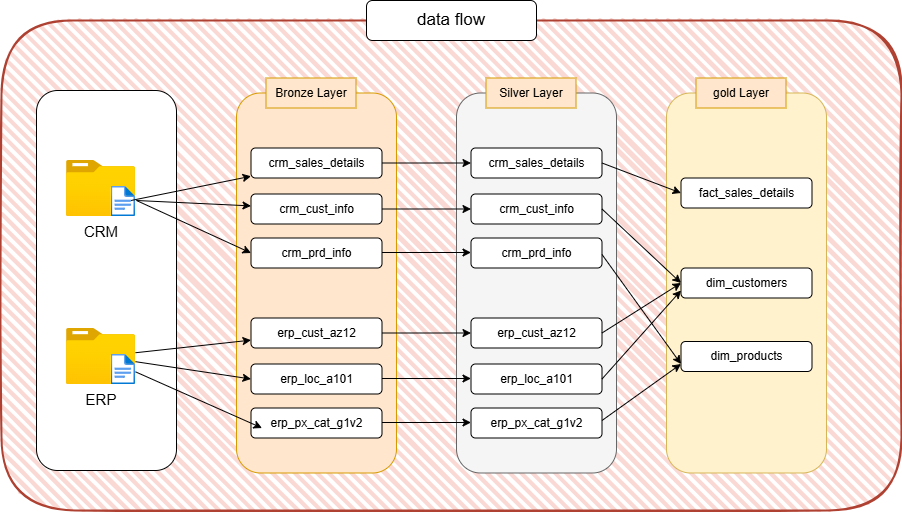

The diagram above was exported from draw.io. Its source (the exported page's mxGraphModel, read from the mxfile embedded in the PNG):
<mxGraphModel dx="1050" dy="522" grid="1" gridSize="10" guides="1" tooltips="1" connect="1" arrows="1" fold="1" page="1" pageScale="1" pageWidth="827" pageHeight="1169" math="0" shadow="0">
  <root>
    <mxCell id="0" />
    <mxCell id="1" parent="0" />
    <mxCell id="x7na8OwrvL0Cb59hSZcz-103" value="" style="rounded=1;whiteSpace=wrap;html=1;strokeWidth=2;fillWeight=4;hachureGap=8;hachureAngle=45;sketch=1;fillColor=#fad9d5;strokeColor=#ae4132;" vertex="1" parent="1">
      <mxGeometry x="35" y="120" width="900" height="490" as="geometry" />
    </mxCell>
    <mxCell id="x7na8OwrvL0Cb59hSZcz-40" value="" style="rounded=1;labelBackgroundColor=none;" vertex="1" parent="1">
      <mxGeometry x="70" y="190" width="140" height="380" as="geometry" />
    </mxCell>
    <mxCell id="x7na8OwrvL0Cb59hSZcz-41" value="" style="image;aspect=fixed;html=1;points=[];align=center;fontSize=12;image=img/lib/azure2/general/Folder_Blank.svg;" vertex="1" parent="1">
      <mxGeometry x="100" y="260" width="69" height="56.00000000000001" as="geometry" />
    </mxCell>
    <mxCell id="x7na8OwrvL0Cb59hSZcz-42" value="" style="image;aspect=fixed;html=1;points=[];align=center;fontSize=12;image=img/lib/azure2/general/Folder_Blank.svg;" vertex="1" parent="1">
      <mxGeometry x="100" y="428" width="69" height="56.00000000000001" as="geometry" />
    </mxCell>
    <mxCell id="x7na8OwrvL0Cb59hSZcz-43" value="" style="image;aspect=fixed;html=1;points=[];align=center;fontSize=12;image=img/lib/azure2/general/File.svg;" vertex="1" parent="1">
      <mxGeometry x="144.65" y="286" width="24.35" height="30" as="geometry" />
    </mxCell>
    <mxCell id="x7na8OwrvL0Cb59hSZcz-44" value="" style="image;aspect=fixed;html=1;points=[];align=center;fontSize=12;image=img/lib/azure2/general/File.svg;" vertex="1" parent="1">
      <mxGeometry x="144.65" y="454" width="24.35" height="30" as="geometry" />
    </mxCell>
    <mxCell id="x7na8OwrvL0Cb59hSZcz-45" value="&lt;font style=&quot;font-size: 15px;&quot;&gt;CRM&lt;/font&gt;" style="text;html=1;align=center;verticalAlign=middle;whiteSpace=wrap;rounded=0;" vertex="1" parent="1">
      <mxGeometry x="104.5" y="316" width="60" height="30" as="geometry" />
    </mxCell>
    <mxCell id="x7na8OwrvL0Cb59hSZcz-46" value="&lt;font style=&quot;font-size: 15px;&quot;&gt;ERP&lt;/font&gt;" style="text;html=1;align=center;verticalAlign=middle;whiteSpace=wrap;rounded=0;" vertex="1" parent="1">
      <mxGeometry x="104.5" y="484" width="60" height="30" as="geometry" />
    </mxCell>
    <mxCell id="x7na8OwrvL0Cb59hSZcz-47" value="" style="rounded=1;whiteSpace=wrap;html=1;fillColor=#ffe6cc;strokeColor=#d79b00;" vertex="1" parent="1">
      <mxGeometry x="270" y="192.5" width="160" height="380" as="geometry" />
    </mxCell>
    <mxCell id="x7na8OwrvL0Cb59hSZcz-48" value="Bronze Layer" style="text;html=1;align=center;verticalAlign=middle;whiteSpace=wrap;rounded=0;fillColor=#ffe6cc;strokeColor=#d79b00;" vertex="1" parent="1">
      <mxGeometry x="299.5" y="177.5" width="90" height="30" as="geometry" />
    </mxCell>
    <mxCell id="x7na8OwrvL0Cb59hSZcz-50" value="crm_sales_details" style="rounded=1;whiteSpace=wrap;html=1;" vertex="1" parent="1">
      <mxGeometry x="284.5" y="247.5" width="131" height="30" as="geometry" />
    </mxCell>
    <mxCell id="x7na8OwrvL0Cb59hSZcz-52" value="crm_prd_info&lt;span style=&quot;text-wrap-mode: nowrap; color: rgba(0, 0, 0, 0); font-family: monospace; font-size: 0px; text-align: start;&quot;&gt;%3CmxGraphModel%3E%3Croot%3E%3CmxCell%20id%3D%220%22%2F%3E%3CmxCell%20id%3D%221%22%20parent%3D%220%22%2F%3E%3CmxCell%20id%3D%222%22%20value%3D%22crm_sales_details%22%20style%3D%22rounded%3D1%3BwhiteSpace%3Dwrap%3Bhtml%3D1%3B%22%20vertex%3D%221%22%20parent%3D%221%22%3E%3CmxGeometry%20x%3D%22309%22%20y%3D%22330%22%20width%3D%22131%22%20height%3D%2230%22%20as%3D%22geometry%22%2F%3E%3C%2FmxCell%3E%3C%2Froot%3E%3C%2FmxGraphModel%3E&lt;/span&gt;" style="rounded=1;whiteSpace=wrap;html=1;" vertex="1" parent="1">
      <mxGeometry x="284.5" y="337.5" width="131" height="30" as="geometry" />
    </mxCell>
    <mxCell id="x7na8OwrvL0Cb59hSZcz-54" value="crm_cust_info" style="rounded=1;whiteSpace=wrap;html=1;" vertex="1" parent="1">
      <mxGeometry x="284.5" y="293.5" width="131" height="30" as="geometry" />
    </mxCell>
    <mxCell id="x7na8OwrvL0Cb59hSZcz-55" value="erp_cust_az12" style="rounded=1;whiteSpace=wrap;html=1;" vertex="1" parent="1">
      <mxGeometry x="284.5" y="417.5" width="131" height="30" as="geometry" />
    </mxCell>
    <mxCell id="x7na8OwrvL0Cb59hSZcz-56" value="erp_loc_a101" style="rounded=1;whiteSpace=wrap;html=1;" vertex="1" parent="1">
      <mxGeometry x="284.5" y="463.5" width="131" height="30" as="geometry" />
    </mxCell>
    <mxCell id="x7na8OwrvL0Cb59hSZcz-57" value="erp_px_cat_g1v2" style="rounded=1;whiteSpace=wrap;html=1;" vertex="1" parent="1">
      <mxGeometry x="284.5" y="507.5" width="131" height="30" as="geometry" />
    </mxCell>
    <mxCell id="x7na8OwrvL0Cb59hSZcz-64" value="" style="endArrow=classic;html=1;rounded=0;" edge="1" parent="1" target="x7na8OwrvL0Cb59hSZcz-50">
      <mxGeometry width="50" height="50" relative="1" as="geometry">
        <mxPoint x="164.5" y="300" as="sourcePoint" />
        <mxPoint x="214.5" y="250" as="targetPoint" />
        <Array as="points" />
      </mxGeometry>
    </mxCell>
    <mxCell id="x7na8OwrvL0Cb59hSZcz-65" value="" style="endArrow=classic;html=1;rounded=0;" edge="1" parent="1" target="x7na8OwrvL0Cb59hSZcz-54">
      <mxGeometry width="50" height="50" relative="1" as="geometry">
        <mxPoint x="170" y="300" as="sourcePoint" />
        <mxPoint x="319" y="279" as="targetPoint" />
        <Array as="points" />
      </mxGeometry>
    </mxCell>
    <mxCell id="x7na8OwrvL0Cb59hSZcz-66" value="" style="endArrow=classic;html=1;rounded=0;entryX=0;entryY=0.5;entryDx=0;entryDy=0;" edge="1" parent="1" target="x7na8OwrvL0Cb59hSZcz-52">
      <mxGeometry width="50" height="50" relative="1" as="geometry">
        <mxPoint x="170" y="300" as="sourcePoint" />
        <mxPoint x="319" y="311" as="targetPoint" />
        <Array as="points" />
      </mxGeometry>
    </mxCell>
    <mxCell id="x7na8OwrvL0Cb59hSZcz-67" value="" style="endArrow=classic;html=1;rounded=0;entryX=0.084;entryY=0.667;entryDx=0;entryDy=0;entryPerimeter=0;" edge="1" parent="1" source="x7na8OwrvL0Cb59hSZcz-42" target="x7na8OwrvL0Cb59hSZcz-57">
      <mxGeometry width="50" height="50" relative="1" as="geometry">
        <mxPoint x="160" y="440" as="sourcePoint" />
        <mxPoint x="294.5" y="475" as="targetPoint" />
        <Array as="points" />
      </mxGeometry>
    </mxCell>
    <mxCell id="x7na8OwrvL0Cb59hSZcz-68" value="" style="endArrow=classic;html=1;rounded=0;entryX=0;entryY=0.5;entryDx=0;entryDy=0;" edge="1" parent="1" source="x7na8OwrvL0Cb59hSZcz-42" target="x7na8OwrvL0Cb59hSZcz-56">
      <mxGeometry width="50" height="50" relative="1" as="geometry">
        <mxPoint x="179" y="455" as="sourcePoint" />
        <mxPoint x="330" y="530" as="targetPoint" />
        <Array as="points" />
      </mxGeometry>
    </mxCell>
    <mxCell id="x7na8OwrvL0Cb59hSZcz-69" value="" style="endArrow=classic;html=1;rounded=0;" edge="1" parent="1" source="x7na8OwrvL0Cb59hSZcz-42" target="x7na8OwrvL0Cb59hSZcz-55">
      <mxGeometry width="50" height="50" relative="1" as="geometry">
        <mxPoint x="179" y="447" as="sourcePoint" />
        <mxPoint x="319" y="481" as="targetPoint" />
        <Array as="points" />
      </mxGeometry>
    </mxCell>
    <mxCell id="x7na8OwrvL0Cb59hSZcz-70" value="" style="rounded=1;whiteSpace=wrap;html=1;fillColor=#f5f5f5;strokeColor=#666666;fontColor=#333333;" vertex="1" parent="1">
      <mxGeometry x="490" y="192.5" width="160" height="380" as="geometry" />
    </mxCell>
    <mxCell id="x7na8OwrvL0Cb59hSZcz-71" value="Silver Layer" style="text;html=1;align=center;verticalAlign=middle;whiteSpace=wrap;rounded=0;fillColor=#ffe6cc;strokeColor=#d79b00;" vertex="1" parent="1">
      <mxGeometry x="519.5" y="177.5" width="90" height="30" as="geometry" />
    </mxCell>
    <mxCell id="x7na8OwrvL0Cb59hSZcz-72" value="crm_sales_details" style="rounded=1;whiteSpace=wrap;html=1;" vertex="1" parent="1">
      <mxGeometry x="504.5" y="247.5" width="131" height="30" as="geometry" />
    </mxCell>
    <mxCell id="x7na8OwrvL0Cb59hSZcz-73" value="crm_prd_info&lt;span style=&quot;text-wrap-mode: nowrap; color: rgba(0, 0, 0, 0); font-family: monospace; font-size: 0px; text-align: start;&quot;&gt;%3CmxGraphModel%3E%3Croot%3E%3CmxCell%20id%3D%220%22%2F%3E%3CmxCell%20id%3D%221%22%20parent%3D%220%22%2F%3E%3CmxCell%20id%3D%222%22%20value%3D%22crm_sales_details%22%20style%3D%22rounded%3D1%3BwhiteSpace%3Dwrap%3Bhtml%3D1%3B%22%20vertex%3D%221%22%20parent%3D%221%22%3E%3CmxGeometry%20x%3D%22309%22%20y%3D%22330%22%20width%3D%22131%22%20height%3D%2230%22%20as%3D%22geometry%22%2F%3E%3C%2FmxCell%3E%3C%2Froot%3E%3C%2FmxGraphModel%3E&lt;/span&gt;" style="rounded=1;whiteSpace=wrap;html=1;" vertex="1" parent="1">
      <mxGeometry x="504.5" y="337.5" width="131" height="30" as="geometry" />
    </mxCell>
    <mxCell id="x7na8OwrvL0Cb59hSZcz-74" value="crm_cust_info" style="rounded=1;whiteSpace=wrap;html=1;" vertex="1" parent="1">
      <mxGeometry x="504.5" y="293.5" width="131" height="30" as="geometry" />
    </mxCell>
    <mxCell id="x7na8OwrvL0Cb59hSZcz-75" value="erp_cust_az12" style="rounded=1;whiteSpace=wrap;html=1;" vertex="1" parent="1">
      <mxGeometry x="504.5" y="417.5" width="131" height="30" as="geometry" />
    </mxCell>
    <mxCell id="x7na8OwrvL0Cb59hSZcz-76" value="erp_loc_a101" style="rounded=1;whiteSpace=wrap;html=1;" vertex="1" parent="1">
      <mxGeometry x="504.5" y="463.5" width="131" height="30" as="geometry" />
    </mxCell>
    <mxCell id="x7na8OwrvL0Cb59hSZcz-77" value="erp_px_cat_g1v2" style="rounded=1;whiteSpace=wrap;html=1;" vertex="1" parent="1">
      <mxGeometry x="504.5" y="507.5" width="131" height="30" as="geometry" />
    </mxCell>
    <mxCell id="x7na8OwrvL0Cb59hSZcz-78" value="" style="endArrow=classic;html=1;rounded=0;" edge="1" parent="1" source="x7na8OwrvL0Cb59hSZcz-50" target="x7na8OwrvL0Cb59hSZcz-72">
      <mxGeometry width="50" height="50" relative="1" as="geometry">
        <mxPoint x="560" y="390" as="sourcePoint" />
        <mxPoint x="610" y="340" as="targetPoint" />
      </mxGeometry>
    </mxCell>
    <mxCell id="x7na8OwrvL0Cb59hSZcz-79" value="" style="endArrow=classic;html=1;rounded=0;entryX=0;entryY=0.5;entryDx=0;entryDy=0;" edge="1" parent="1" source="x7na8OwrvL0Cb59hSZcz-54" target="x7na8OwrvL0Cb59hSZcz-74">
      <mxGeometry width="50" height="50" relative="1" as="geometry">
        <mxPoint x="415.5" y="308" as="sourcePoint" />
        <mxPoint x="504.5" y="308" as="targetPoint" />
      </mxGeometry>
    </mxCell>
    <mxCell id="x7na8OwrvL0Cb59hSZcz-80" value="" style="endArrow=classic;html=1;rounded=0;exitX=1;exitY=0.5;exitDx=0;exitDy=0;" edge="1" parent="1" source="x7na8OwrvL0Cb59hSZcz-55" target="x7na8OwrvL0Cb59hSZcz-75">
      <mxGeometry width="50" height="50" relative="1" as="geometry">
        <mxPoint x="414" y="352" as="sourcePoint" />
        <mxPoint x="503" y="352" as="targetPoint" />
      </mxGeometry>
    </mxCell>
    <mxCell id="x7na8OwrvL0Cb59hSZcz-83" value="" style="endArrow=classic;html=1;rounded=0;" edge="1" parent="1">
      <mxGeometry width="50" height="50" relative="1" as="geometry">
        <mxPoint x="415.5" y="352" as="sourcePoint" />
        <mxPoint x="504.5" y="352" as="targetPoint" />
      </mxGeometry>
    </mxCell>
    <mxCell id="x7na8OwrvL0Cb59hSZcz-84" value="" style="endArrow=classic;html=1;rounded=0;" edge="1" parent="1">
      <mxGeometry width="50" height="50" relative="1" as="geometry">
        <mxPoint x="415.5" y="478" as="sourcePoint" />
        <mxPoint x="504.5" y="478" as="targetPoint" />
      </mxGeometry>
    </mxCell>
    <mxCell id="x7na8OwrvL0Cb59hSZcz-85" value="" style="endArrow=classic;html=1;rounded=0;" edge="1" parent="1">
      <mxGeometry width="50" height="50" relative="1" as="geometry">
        <mxPoint x="415.5" y="522" as="sourcePoint" />
        <mxPoint x="504.5" y="522" as="targetPoint" />
      </mxGeometry>
    </mxCell>
    <mxCell id="x7na8OwrvL0Cb59hSZcz-86" value="" style="rounded=1;whiteSpace=wrap;html=1;fillColor=#fff2cc;strokeColor=#d6b656;" vertex="1" parent="1">
      <mxGeometry x="700" y="192.5" width="160" height="380" as="geometry" />
    </mxCell>
    <mxCell id="x7na8OwrvL0Cb59hSZcz-87" value="gold Layer" style="text;html=1;align=center;verticalAlign=middle;whiteSpace=wrap;rounded=0;fillColor=#ffe6cc;strokeColor=#d79b00;" vertex="1" parent="1">
      <mxGeometry x="729.5" y="177.5" width="90" height="30" as="geometry" />
    </mxCell>
    <mxCell id="x7na8OwrvL0Cb59hSZcz-88" value="fact_sales_details" style="rounded=1;whiteSpace=wrap;html=1;" vertex="1" parent="1">
      <mxGeometry x="714.5" y="277.5" width="131" height="30" as="geometry" />
    </mxCell>
    <mxCell id="x7na8OwrvL0Cb59hSZcz-89" value="dim_products&lt;span style=&quot;text-wrap-mode: nowrap; color: rgba(0, 0, 0, 0); font-family: monospace; font-size: 0px; text-align: start;&quot;&gt;3CmxGraphModel%3E%3Croot%3E%3CmxCell%20id%3D%220%22%2F%3E%3CmxCell%20id%3D%221%22%20parent%3D%220%22%2F%3E%3CmxCell%20id%3D%222%22%20value%3D%22crm_sales_details%22%20style%3D%22rounded%3D1%3BwhiteSpace%3Dwrap%3Bhtml%3D1%3B%22%20vertex%3D%221%22%20parent%3D%221%22%3E%3CmxGeometry%20x%3D%22309%22%20y%3D%22330%22%20width%3D%22131%22%20height%3D%2230%22%20as%3D%22geometry%22%2F%3E%3C%2FmxCell%3E%3C%2Froot%3E%3C%2FmxGraphModel%3E&lt;/span&gt;" style="rounded=1;whiteSpace=wrap;html=1;" vertex="1" parent="1">
      <mxGeometry x="714.5" y="441" width="131" height="30" as="geometry" />
    </mxCell>
    <mxCell id="x7na8OwrvL0Cb59hSZcz-90" value="dim_customers" style="rounded=1;whiteSpace=wrap;html=1;" vertex="1" parent="1">
      <mxGeometry x="714.5" y="367.5" width="131" height="30" as="geometry" />
    </mxCell>
    <mxCell id="x7na8OwrvL0Cb59hSZcz-95" value="" style="endArrow=classic;html=1;rounded=0;entryX=0;entryY=0.5;entryDx=0;entryDy=0;exitX=1;exitY=0.5;exitDx=0;exitDy=0;" edge="1" parent="1" source="x7na8OwrvL0Cb59hSZcz-72" target="x7na8OwrvL0Cb59hSZcz-88">
      <mxGeometry width="50" height="50" relative="1" as="geometry">
        <mxPoint x="620" y="262" as="sourcePoint" />
        <mxPoint x="709" y="262" as="targetPoint" />
      </mxGeometry>
    </mxCell>
    <mxCell id="x7na8OwrvL0Cb59hSZcz-97" value="" style="endArrow=classic;html=1;rounded=0;entryX=0;entryY=0.5;entryDx=0;entryDy=0;exitX=1;exitY=0.5;exitDx=0;exitDy=0;" edge="1" parent="1" source="x7na8OwrvL0Cb59hSZcz-74" target="x7na8OwrvL0Cb59hSZcz-90">
      <mxGeometry width="50" height="50" relative="1" as="geometry">
        <mxPoint x="630" y="308" as="sourcePoint" />
        <mxPoint x="714.5" y="337.5" as="targetPoint" />
      </mxGeometry>
    </mxCell>
    <mxCell id="x7na8OwrvL0Cb59hSZcz-98" value="" style="endArrow=classic;html=1;rounded=0;entryX=0;entryY=0.75;entryDx=0;entryDy=0;exitX=1;exitY=0.5;exitDx=0;exitDy=0;" edge="1" parent="1" target="x7na8OwrvL0Cb59hSZcz-89">
      <mxGeometry width="50" height="50" relative="1" as="geometry">
        <mxPoint x="635.5" y="354" as="sourcePoint" />
        <mxPoint x="714.5" y="428" as="targetPoint" />
      </mxGeometry>
    </mxCell>
    <mxCell id="x7na8OwrvL0Cb59hSZcz-99" value="" style="endArrow=classic;html=1;rounded=0;entryX=0;entryY=0.75;entryDx=0;entryDy=0;exitX=1;exitY=0.5;exitDx=0;exitDy=0;" edge="1" parent="1" target="x7na8OwrvL0Cb59hSZcz-89">
      <mxGeometry width="50" height="50" relative="1" as="geometry">
        <mxPoint x="635.5" y="520" as="sourcePoint" />
        <mxPoint x="714.5" y="594" as="targetPoint" />
      </mxGeometry>
    </mxCell>
    <mxCell id="x7na8OwrvL0Cb59hSZcz-100" value="" style="endArrow=classic;html=1;rounded=0;entryX=0;entryY=0.5;entryDx=0;entryDy=0;exitX=1;exitY=0.5;exitDx=0;exitDy=0;" edge="1" parent="1" source="x7na8OwrvL0Cb59hSZcz-75" target="x7na8OwrvL0Cb59hSZcz-90">
      <mxGeometry width="50" height="50" relative="1" as="geometry">
        <mxPoint x="645.5" y="364" as="sourcePoint" />
        <mxPoint x="725" y="474" as="targetPoint" />
      </mxGeometry>
    </mxCell>
    <mxCell id="x7na8OwrvL0Cb59hSZcz-101" value="" style="endArrow=classic;html=1;rounded=0;entryX=0;entryY=0.75;entryDx=0;entryDy=0;exitX=1;exitY=0.5;exitDx=0;exitDy=0;" edge="1" parent="1" source="x7na8OwrvL0Cb59hSZcz-76" target="x7na8OwrvL0Cb59hSZcz-90">
      <mxGeometry width="50" height="50" relative="1" as="geometry">
        <mxPoint x="646" y="443" as="sourcePoint" />
        <mxPoint x="725" y="393" as="targetPoint" />
      </mxGeometry>
    </mxCell>
    <mxCell id="x7na8OwrvL0Cb59hSZcz-102" value="&lt;font style=&quot;font-size: 17px;&quot;&gt;data flow&lt;/font&gt;" style="rounded=1;whiteSpace=wrap;html=1;" vertex="1" parent="1">
      <mxGeometry x="400" y="100" width="170" height="40" as="geometry" />
    </mxCell>
  </root>
</mxGraphModel>